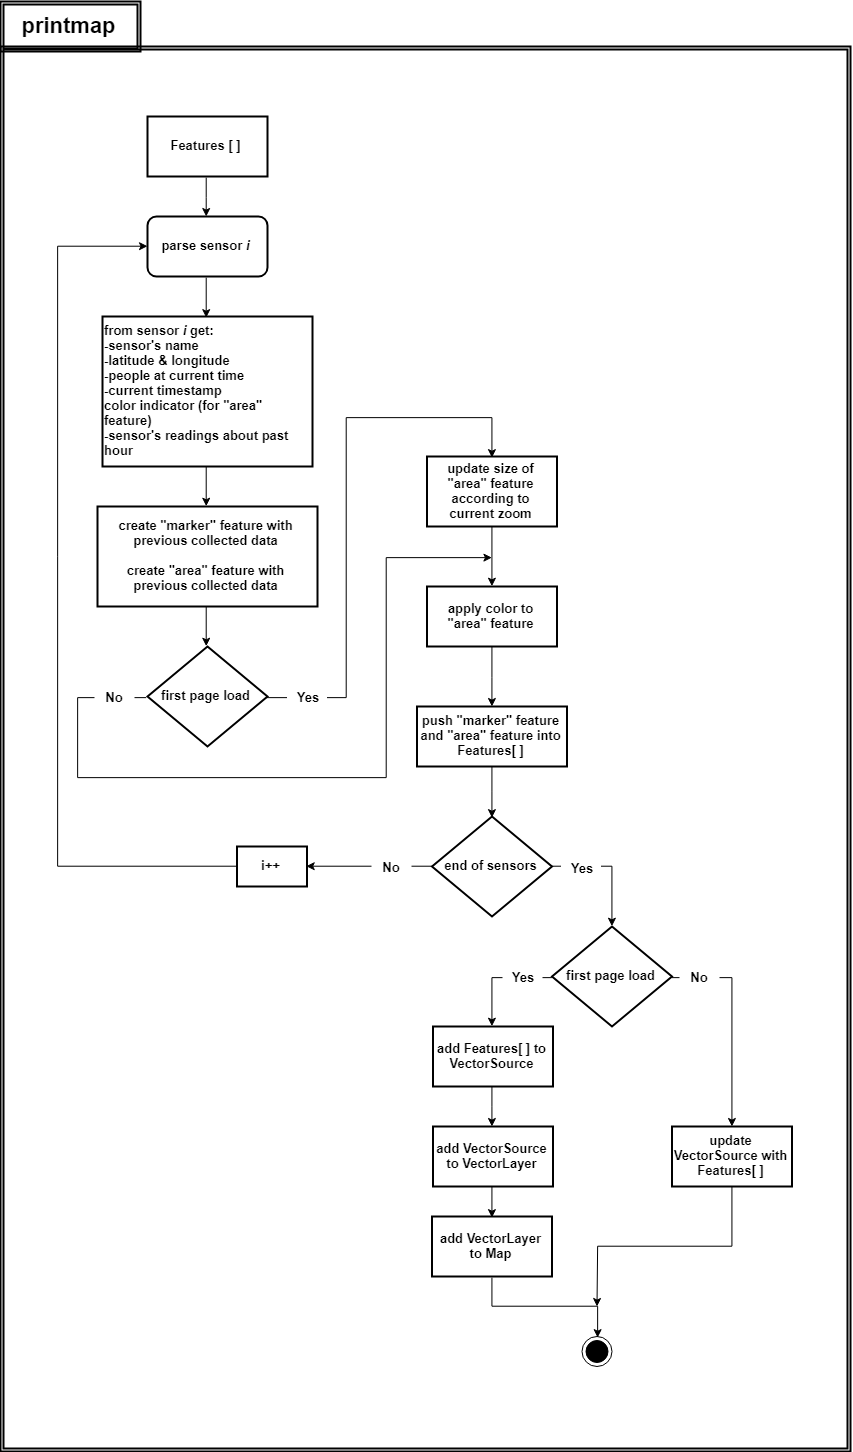

The diagram above was exported from draw.io. Its source (the exported page's mxGraphModel, read from the mxfile embedded in the PNG):
<mxGraphModel dx="2480" dy="1351" grid="1" gridSize="10" guides="1" tooltips="1" connect="1" arrows="1" fold="1" page="1" pageScale="1" pageWidth="80000" pageHeight="50000" math="0" shadow="0">
  <root>
    <mxCell id="0" />
    <mxCell id="1" parent="0" />
    <mxCell id="M6CPxPXwP6gX2X0786Dn-2" value="" style="shape=ext;double=1;rounded=0;whiteSpace=wrap;html=1;strokeColor=#000000;fillColor=none;fontSize=13;fontStyle=1;strokeWidth=2;" vertex="1" parent="1">
      <mxGeometry x="480" y="215" width="850" height="1405" as="geometry" />
    </mxCell>
    <mxCell id="M6CPxPXwP6gX2X0786Dn-3" value="printmap" style="shape=ext;double=1;rounded=0;whiteSpace=wrap;html=1;strokeColor=#000000;fillColor=none;fontSize=22;fontStyle=1;strokeWidth=2;" vertex="1" parent="1">
      <mxGeometry x="480" y="170" width="140" height="50" as="geometry" />
    </mxCell>
    <mxCell id="M6CPxPXwP6gX2X0786Dn-7" style="edgeStyle=orthogonalEdgeStyle;rounded=0;orthogonalLoop=1;jettySize=auto;html=1;exitX=0.5;exitY=1;exitDx=0;exitDy=0;fontSize=13;" edge="1" parent="1" source="M6CPxPXwP6gX2X0786Dn-4" target="M6CPxPXwP6gX2X0786Dn-5">
      <mxGeometry relative="1" as="geometry" />
    </mxCell>
    <mxCell id="M6CPxPXwP6gX2X0786Dn-4" value="Features [ ]" style="rounded=0;whiteSpace=wrap;html=1;fontSize=13;fontStyle=1;strokeWidth=2;" vertex="1" parent="1">
      <mxGeometry x="627" y="285" width="120" height="60" as="geometry" />
    </mxCell>
    <mxCell id="M6CPxPXwP6gX2X0786Dn-8" style="edgeStyle=orthogonalEdgeStyle;rounded=0;orthogonalLoop=1;jettySize=auto;html=1;exitX=0.5;exitY=1;exitDx=0;exitDy=0;entryX=0.5;entryY=0;entryDx=0;entryDy=0;fontSize=13;" edge="1" parent="1" source="M6CPxPXwP6gX2X0786Dn-5" target="M6CPxPXwP6gX2X0786Dn-6">
      <mxGeometry relative="1" as="geometry" />
    </mxCell>
    <mxCell id="M6CPxPXwP6gX2X0786Dn-5" value="parse sensor &lt;i&gt;i&lt;/i&gt;" style="rounded=1;whiteSpace=wrap;html=1;strokeWidth=2;fontSize=13;fontStyle=1" vertex="1" parent="1">
      <mxGeometry x="627" y="385" width="120" height="60" as="geometry" />
    </mxCell>
    <mxCell id="M6CPxPXwP6gX2X0786Dn-10" style="edgeStyle=orthogonalEdgeStyle;rounded=0;orthogonalLoop=1;jettySize=auto;html=1;exitX=0.5;exitY=1;exitDx=0;exitDy=0;entryX=0.5;entryY=0;entryDx=0;entryDy=0;fontSize=13;" edge="1" parent="1" source="M6CPxPXwP6gX2X0786Dn-6" target="M6CPxPXwP6gX2X0786Dn-9">
      <mxGeometry relative="1" as="geometry" />
    </mxCell>
    <mxCell id="M6CPxPXwP6gX2X0786Dn-6" value="from sensor &lt;i&gt;i &lt;/i&gt;get:&lt;br&gt;-sensor's name&lt;br&gt;-latitude &amp;amp; longitude&lt;br&gt;-people at current time&lt;br&gt;-current timestamp&lt;br&gt;color indicator (for &quot;area&quot; feature)&lt;br&gt;-sensor's readings about past hour" style="rounded=0;whiteSpace=wrap;html=1;strokeWidth=2;fontSize=13;align=left;fontStyle=1" vertex="1" parent="1">
      <mxGeometry x="582" y="485" width="210" height="150" as="geometry" />
    </mxCell>
    <mxCell id="M6CPxPXwP6gX2X0786Dn-13" style="edgeStyle=orthogonalEdgeStyle;rounded=0;orthogonalLoop=1;jettySize=auto;html=1;exitX=0.5;exitY=1;exitDx=0;exitDy=0;entryX=0.5;entryY=0;entryDx=0;entryDy=0;entryPerimeter=0;fontSize=13;" edge="1" parent="1" source="M6CPxPXwP6gX2X0786Dn-9" target="M6CPxPXwP6gX2X0786Dn-12">
      <mxGeometry relative="1" as="geometry" />
    </mxCell>
    <mxCell id="M6CPxPXwP6gX2X0786Dn-9" value="create &quot;marker&quot; feature with previous collected data&lt;br&gt;&lt;br&gt;create &quot;area&quot; feature with previous collected data" style="rounded=0;whiteSpace=wrap;html=1;strokeWidth=2;fontSize=13;fontStyle=1" vertex="1" parent="1">
      <mxGeometry x="577" y="675" width="220" height="100" as="geometry" />
    </mxCell>
    <mxCell id="M6CPxPXwP6gX2X0786Dn-42" style="edgeStyle=orthogonalEdgeStyle;rounded=0;orthogonalLoop=1;jettySize=auto;html=1;exitX=1;exitY=0.5;exitDx=0;exitDy=0;exitPerimeter=0;entryX=0.5;entryY=0;entryDx=0;entryDy=0;fontSize=13;" edge="1" parent="1" source="M6CPxPXwP6gX2X0786Dn-12" target="M6CPxPXwP6gX2X0786Dn-16">
      <mxGeometry relative="1" as="geometry">
        <Array as="points">
          <mxPoint x="827" y="865" />
          <mxPoint x="827" y="585" />
          <mxPoint x="972" y="585" />
        </Array>
      </mxGeometry>
    </mxCell>
    <mxCell id="M6CPxPXwP6gX2X0786Dn-43" style="edgeStyle=orthogonalEdgeStyle;rounded=0;orthogonalLoop=1;jettySize=auto;html=1;exitX=0;exitY=0.5;exitDx=0;exitDy=0;exitPerimeter=0;fontSize=13;" edge="1" parent="1" source="M6CPxPXwP6gX2X0786Dn-12">
      <mxGeometry relative="1" as="geometry">
        <mxPoint x="972" y="725" as="targetPoint" />
        <Array as="points">
          <mxPoint x="557" y="865" />
          <mxPoint x="557" y="945" />
          <mxPoint x="867" y="945" />
          <mxPoint x="867" y="725" />
        </Array>
      </mxGeometry>
    </mxCell>
    <mxCell id="M6CPxPXwP6gX2X0786Dn-12" value="first page load" style="strokeWidth=2;html=1;shape=mxgraph.flowchart.decision;whiteSpace=wrap;fontSize=13;align=center;fontStyle=1" vertex="1" parent="1">
      <mxGeometry x="627" y="815" width="120" height="100" as="geometry" />
    </mxCell>
    <mxCell id="M6CPxPXwP6gX2X0786Dn-19" style="edgeStyle=orthogonalEdgeStyle;rounded=0;orthogonalLoop=1;jettySize=auto;html=1;exitX=0.5;exitY=1;exitDx=0;exitDy=0;entryX=0.5;entryY=0;entryDx=0;entryDy=0;fontSize=13;" edge="1" parent="1" source="M6CPxPXwP6gX2X0786Dn-16" target="M6CPxPXwP6gX2X0786Dn-18">
      <mxGeometry relative="1" as="geometry" />
    </mxCell>
    <mxCell id="M6CPxPXwP6gX2X0786Dn-16" value="update size of &quot;area&quot; feature according to current zoom" style="rounded=0;whiteSpace=wrap;html=1;strokeWidth=2;fontSize=13;align=center;fontStyle=1" vertex="1" parent="1">
      <mxGeometry x="906.5" y="625" width="130" height="70" as="geometry" />
    </mxCell>
    <mxCell id="M6CPxPXwP6gX2X0786Dn-22" style="edgeStyle=orthogonalEdgeStyle;rounded=0;orthogonalLoop=1;jettySize=auto;html=1;exitX=0.5;exitY=1;exitDx=0;exitDy=0;fontSize=13;" edge="1" parent="1" source="M6CPxPXwP6gX2X0786Dn-18" target="M6CPxPXwP6gX2X0786Dn-21">
      <mxGeometry relative="1" as="geometry" />
    </mxCell>
    <mxCell id="M6CPxPXwP6gX2X0786Dn-18" value="apply color to &quot;area&quot; feature" style="rounded=0;whiteSpace=wrap;html=1;strokeWidth=2;fontSize=13;align=center;fontStyle=1" vertex="1" parent="1">
      <mxGeometry x="906.5" y="755" width="130" height="60" as="geometry" />
    </mxCell>
    <mxCell id="M6CPxPXwP6gX2X0786Dn-27" style="edgeStyle=orthogonalEdgeStyle;rounded=0;orthogonalLoop=1;jettySize=auto;html=1;entryX=0.5;entryY=0;entryDx=0;entryDy=0;entryPerimeter=0;fontSize=13;" edge="1" parent="1" source="M6CPxPXwP6gX2X0786Dn-21" target="M6CPxPXwP6gX2X0786Dn-23">
      <mxGeometry relative="1" as="geometry" />
    </mxCell>
    <mxCell id="M6CPxPXwP6gX2X0786Dn-21" value="push &quot;marker&quot; feature and &quot;area&quot; feature into Features[ ]" style="rounded=0;whiteSpace=wrap;html=1;strokeWidth=2;fontSize=13;align=center;fontStyle=1" vertex="1" parent="1">
      <mxGeometry x="896.5" y="875" width="150" height="60" as="geometry" />
    </mxCell>
    <mxCell id="M6CPxPXwP6gX2X0786Dn-24" style="edgeStyle=orthogonalEdgeStyle;rounded=0;orthogonalLoop=1;jettySize=auto;html=1;exitX=0;exitY=0.5;exitDx=0;exitDy=0;fontSize=13;" edge="1" parent="1" source="M6CPxPXwP6gX2X0786Dn-25" target="M6CPxPXwP6gX2X0786Dn-5">
      <mxGeometry relative="1" as="geometry">
        <Array as="points">
          <mxPoint x="537" y="1035" />
          <mxPoint x="537" y="415" />
        </Array>
      </mxGeometry>
    </mxCell>
    <mxCell id="M6CPxPXwP6gX2X0786Dn-26" style="edgeStyle=orthogonalEdgeStyle;rounded=0;orthogonalLoop=1;jettySize=auto;html=1;exitX=0;exitY=0.5;exitDx=0;exitDy=0;exitPerimeter=0;entryX=1;entryY=0.5;entryDx=0;entryDy=0;fontSize=13;" edge="1" parent="1" source="M6CPxPXwP6gX2X0786Dn-23" target="M6CPxPXwP6gX2X0786Dn-25">
      <mxGeometry relative="1" as="geometry" />
    </mxCell>
    <mxCell id="M6CPxPXwP6gX2X0786Dn-29" style="edgeStyle=orthogonalEdgeStyle;rounded=0;orthogonalLoop=1;jettySize=auto;html=1;exitX=1;exitY=0.5;exitDx=0;exitDy=0;exitPerimeter=0;entryX=0.5;entryY=0;entryDx=0;entryDy=0;entryPerimeter=0;fontSize=13;" edge="1" parent="1" source="M6CPxPXwP6gX2X0786Dn-23" target="M6CPxPXwP6gX2X0786Dn-28">
      <mxGeometry relative="1" as="geometry" />
    </mxCell>
    <mxCell id="M6CPxPXwP6gX2X0786Dn-23" value="end of sensors" style="strokeWidth=2;html=1;shape=mxgraph.flowchart.decision;whiteSpace=wrap;fontSize=13;align=center;fontStyle=1" vertex="1" parent="1">
      <mxGeometry x="911.5" y="985" width="120" height="100" as="geometry" />
    </mxCell>
    <mxCell id="M6CPxPXwP6gX2X0786Dn-25" value="i++" style="rounded=0;whiteSpace=wrap;html=1;strokeWidth=2;fontSize=13;align=center;fontStyle=1" vertex="1" parent="1">
      <mxGeometry x="716.5" y="1015" width="70" height="40" as="geometry" />
    </mxCell>
    <mxCell id="M6CPxPXwP6gX2X0786Dn-30" style="edgeStyle=orthogonalEdgeStyle;rounded=0;orthogonalLoop=1;jettySize=auto;html=1;exitX=0;exitY=0.5;exitDx=0;exitDy=0;exitPerimeter=0;fontSize=13;entryX=0.5;entryY=0;entryDx=0;entryDy=0;" edge="1" parent="1" source="M6CPxPXwP6gX2X0786Dn-28" target="M6CPxPXwP6gX2X0786Dn-31">
      <mxGeometry relative="1" as="geometry">
        <mxPoint x="936.5" y="1145" as="targetPoint" />
      </mxGeometry>
    </mxCell>
    <mxCell id="M6CPxPXwP6gX2X0786Dn-37" style="edgeStyle=orthogonalEdgeStyle;rounded=0;orthogonalLoop=1;jettySize=auto;html=1;exitX=1;exitY=0.5;exitDx=0;exitDy=0;exitPerimeter=0;fontSize=13;" edge="1" parent="1" source="M6CPxPXwP6gX2X0786Dn-28" target="M6CPxPXwP6gX2X0786Dn-36">
      <mxGeometry relative="1" as="geometry" />
    </mxCell>
    <mxCell id="M6CPxPXwP6gX2X0786Dn-28" value="first page load" style="strokeWidth=2;html=1;shape=mxgraph.flowchart.decision;whiteSpace=wrap;fontSize=13;align=center;fontStyle=1" vertex="1" parent="1">
      <mxGeometry x="1031.5" y="1095" width="120" height="100" as="geometry" />
    </mxCell>
    <mxCell id="M6CPxPXwP6gX2X0786Dn-34" style="edgeStyle=orthogonalEdgeStyle;rounded=0;orthogonalLoop=1;jettySize=auto;html=1;exitX=0.5;exitY=1;exitDx=0;exitDy=0;fontSize=13;" edge="1" parent="1" source="M6CPxPXwP6gX2X0786Dn-31" target="M6CPxPXwP6gX2X0786Dn-32">
      <mxGeometry relative="1" as="geometry" />
    </mxCell>
    <mxCell id="M6CPxPXwP6gX2X0786Dn-31" value="add Features[ ] to VectorSource" style="rounded=0;whiteSpace=wrap;html=1;strokeWidth=2;fontSize=13;align=center;fontStyle=1" vertex="1" parent="1">
      <mxGeometry x="912.5" y="1195" width="120" height="60" as="geometry" />
    </mxCell>
    <mxCell id="M6CPxPXwP6gX2X0786Dn-35" style="edgeStyle=orthogonalEdgeStyle;rounded=0;orthogonalLoop=1;jettySize=auto;html=1;exitX=0.5;exitY=1;exitDx=0;exitDy=0;entryX=0.5;entryY=0;entryDx=0;entryDy=0;fontSize=13;" edge="1" parent="1" source="M6CPxPXwP6gX2X0786Dn-32" target="M6CPxPXwP6gX2X0786Dn-33">
      <mxGeometry relative="1" as="geometry" />
    </mxCell>
    <mxCell id="M6CPxPXwP6gX2X0786Dn-32" value="add&amp;nbsp;VectorSource to VectorLayer" style="rounded=0;whiteSpace=wrap;html=1;strokeWidth=2;fontSize=13;align=center;fontStyle=1" vertex="1" parent="1">
      <mxGeometry x="912.5" y="1295" width="120" height="60" as="geometry" />
    </mxCell>
    <mxCell id="M6CPxPXwP6gX2X0786Dn-40" style="edgeStyle=orthogonalEdgeStyle;rounded=0;orthogonalLoop=1;jettySize=auto;html=1;exitX=0.5;exitY=1;exitDx=0;exitDy=0;entryX=0.5;entryY=0;entryDx=0;entryDy=0;fontSize=13;" edge="1" parent="1" source="M6CPxPXwP6gX2X0786Dn-33" target="M6CPxPXwP6gX2X0786Dn-39">
      <mxGeometry relative="1" as="geometry" />
    </mxCell>
    <mxCell id="M6CPxPXwP6gX2X0786Dn-33" value="add VectorLayer to Map" style="rounded=0;whiteSpace=wrap;html=1;strokeWidth=2;fontSize=13;align=center;fontStyle=1" vertex="1" parent="1">
      <mxGeometry x="911.5" y="1385" width="120" height="60" as="geometry" />
    </mxCell>
    <mxCell id="M6CPxPXwP6gX2X0786Dn-41" style="edgeStyle=orthogonalEdgeStyle;rounded=0;orthogonalLoop=1;jettySize=auto;html=1;exitX=0.5;exitY=1;exitDx=0;exitDy=0;fontSize=13;" edge="1" parent="1" source="M6CPxPXwP6gX2X0786Dn-36">
      <mxGeometry relative="1" as="geometry">
        <mxPoint x="1076.5" y="1475" as="targetPoint" />
      </mxGeometry>
    </mxCell>
    <mxCell id="M6CPxPXwP6gX2X0786Dn-36" value="update VectorSource with Features[ ]" style="rounded=0;whiteSpace=wrap;html=1;strokeWidth=2;fontSize=13;align=center;fontStyle=1" vertex="1" parent="1">
      <mxGeometry x="1151.5" y="1295" width="120" height="60" as="geometry" />
    </mxCell>
    <mxCell id="M6CPxPXwP6gX2X0786Dn-39" value="" style="ellipse;html=1;shape=endState;fillColor=#000000;strokeColor=#000000;fontSize=13;align=center;" vertex="1" parent="1">
      <mxGeometry x="1061.5" y="1505" width="30" height="30" as="geometry" />
    </mxCell>
    <mxCell id="M6CPxPXwP6gX2X0786Dn-51" value="Yes" style="rounded=0;whiteSpace=wrap;html=1;strokeColor=none;strokeWidth=2;fontSize=13;align=center;fontStyle=1" vertex="1" parent="1">
      <mxGeometry x="766.5" y="850.1904761904761" width="40" height="30" as="geometry" />
    </mxCell>
    <mxCell id="M6CPxPXwP6gX2X0786Dn-55" value="No" style="rounded=0;whiteSpace=wrap;html=1;strokeColor=none;strokeWidth=2;fontSize=13;align=center;fontStyle=1" vertex="1" parent="1">
      <mxGeometry x="574" y="850.1904761904761" width="40" height="30" as="geometry" />
    </mxCell>
    <mxCell id="M6CPxPXwP6gX2X0786Dn-57" value="Yes" style="rounded=0;whiteSpace=wrap;html=1;strokeColor=none;strokeWidth=2;fontSize=13;align=center;fontStyle=1" vertex="1" parent="1">
      <mxGeometry x="1040.5" y="1021.1904761904761" width="40" height="30" as="geometry" />
    </mxCell>
    <mxCell id="M6CPxPXwP6gX2X0786Dn-58" value="No" style="rounded=0;whiteSpace=wrap;html=1;strokeColor=none;strokeWidth=2;fontSize=13;align=center;fontStyle=1" vertex="1" parent="1">
      <mxGeometry x="851" y="1020.1904761904761" width="40" height="30" as="geometry" />
    </mxCell>
    <mxCell id="M6CPxPXwP6gX2X0786Dn-59" value="No" style="rounded=0;whiteSpace=wrap;html=1;strokeColor=none;strokeWidth=2;fontSize=13;align=center;fontStyle=1" vertex="1" parent="1">
      <mxGeometry x="1159" y="1130.1904761904761" width="40" height="30" as="geometry" />
    </mxCell>
    <mxCell id="M6CPxPXwP6gX2X0786Dn-60" value="Yes" style="rounded=0;whiteSpace=wrap;html=1;strokeColor=none;strokeWidth=2;fontSize=13;align=center;fontStyle=1" vertex="1" parent="1">
      <mxGeometry x="982" y="1130.1904761904761" width="40" height="30" as="geometry" />
    </mxCell>
  </root>
</mxGraphModel>